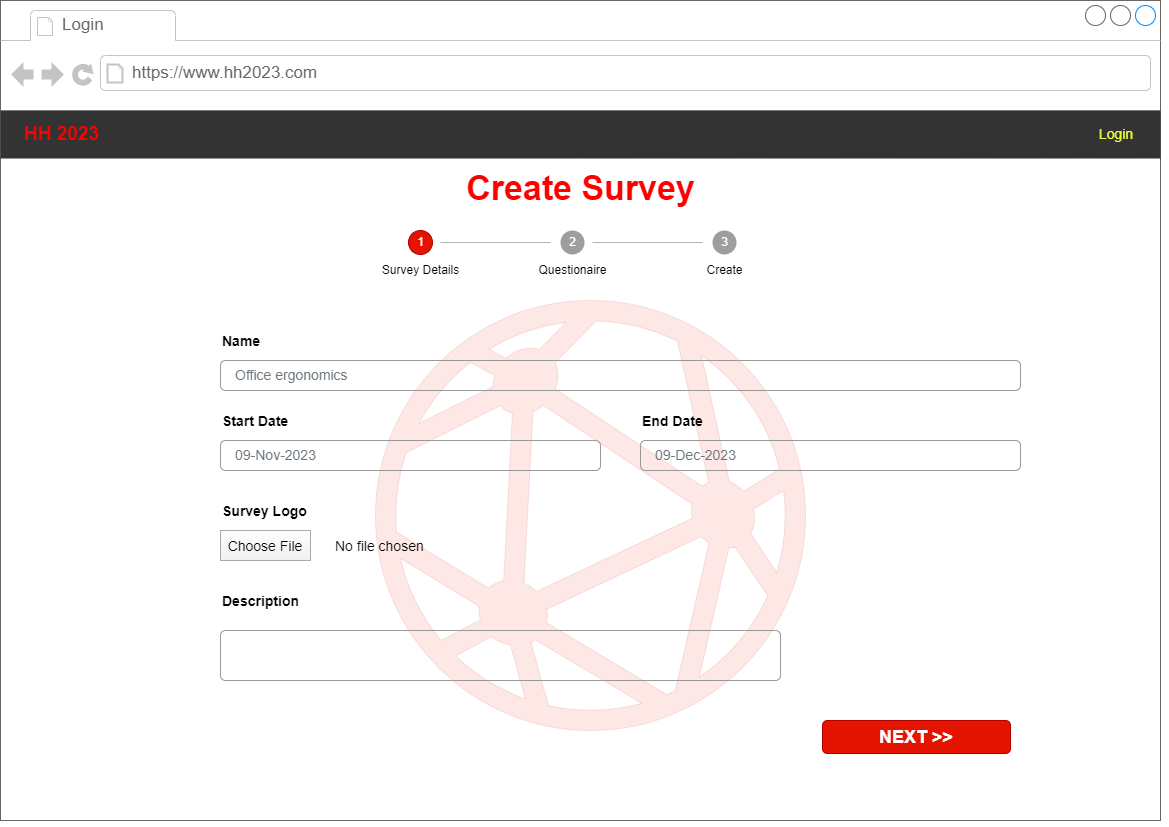

The diagram above was exported from draw.io. Its source (the exported page's mxGraphModel, read from the mxfile embedded in the PNG):
<mxGraphModel dx="1242" dy="822" grid="1" gridSize="10" guides="1" tooltips="1" connect="1" arrows="1" fold="1" page="1" pageScale="1" pageWidth="1169" pageHeight="827" math="0" shadow="0">
  <root>
    <mxCell id="0" />
    <mxCell id="1" parent="0" />
    <mxCell id="XoGYOiqfx8qt8Q36udEH-1" value="" style="strokeWidth=1;shadow=0;dashed=0;align=left;html=1;shape=mxgraph.mockup.containers.browserWindow;rSize=0;strokeColor=#666666;strokeColor2=#008cff;strokeColor3=#c4c4c4;mainText=,;recursiveResize=0;" parent="1" vertex="1">
      <mxGeometry width="1160" height="820" as="geometry" />
    </mxCell>
    <mxCell id="XoGYOiqfx8qt8Q36udEH-2" value="Login" style="strokeWidth=1;shadow=0;dashed=0;align=center;html=1;shape=mxgraph.mockup.containers.anchor;fontSize=17;fontColor=#666666;align=left;whiteSpace=wrap;" parent="XoGYOiqfx8qt8Q36udEH-1" vertex="1">
      <mxGeometry x="60" y="12" width="150" height="26" as="geometry" />
    </mxCell>
    <mxCell id="XoGYOiqfx8qt8Q36udEH-3" value="https://www.hh2023.com" style="strokeWidth=1;shadow=0;dashed=0;align=center;html=1;shape=mxgraph.mockup.containers.anchor;rSize=0;fontSize=17;fontColor=#666666;align=left;" parent="XoGYOiqfx8qt8Q36udEH-1" vertex="1">
      <mxGeometry x="130" y="60" width="250" height="26" as="geometry" />
    </mxCell>
    <mxCell id="XoGYOiqfx8qt8Q36udEH-24" value="" style="html=1;aspect=fixed;strokeColor=#B20000;shadow=0;fillColor=#e51400;verticalAlign=top;labelPosition=center;verticalLabelPosition=bottom;shape=mxgraph.gcp2.network;fontColor=#ffffff;opacity=10;" parent="XoGYOiqfx8qt8Q36udEH-1" vertex="1">
      <mxGeometry x="375" y="300" width="430" height="430" as="geometry" />
    </mxCell>
    <mxCell id="XoGYOiqfx8qt8Q36udEH-25" value="&lt;b&gt;&lt;font style=&quot;font-size: 19px;&quot; color=&quot;#ff0000&quot;&gt;HH 2023&lt;/font&gt;&lt;/b&gt;" style="shape=rect;strokeColor=none;fillColor=#333333;fontColor=#FFFFFF;align=left;spacing=16;fontSize=13;spacingLeft=8;whiteSpace=wrap;html=1;" parent="XoGYOiqfx8qt8Q36udEH-1" vertex="1">
      <mxGeometry y="110" width="1160" height="48" as="geometry" />
    </mxCell>
    <mxCell id="XoGYOiqfx8qt8Q36udEH-26" value="Login" style="text;verticalAlign=middle;align=center;fontColor=#EEFF41;fontSize=14;resizeHeight=1;whiteSpace=wrap;html=1;" parent="XoGYOiqfx8qt8Q36udEH-25" vertex="1">
      <mxGeometry x="1" width="88" height="48" relative="1" as="geometry">
        <mxPoint x="-88" as="offset" />
      </mxGeometry>
    </mxCell>
    <mxCell id="FRqryJ8z9L4HBqqZcY_s-2" value="Create Survey" style="text;strokeColor=none;fillColor=none;html=1;fontSize=34;fontStyle=1;verticalAlign=middle;align=center;fontColor=#FF0000;" parent="XoGYOiqfx8qt8Q36udEH-1" vertex="1">
      <mxGeometry x="440" y="158" width="280" height="60" as="geometry" />
    </mxCell>
    <mxCell id="FRqryJ8z9L4HBqqZcY_s-4" value="Name" style="fillColor=none;strokeColor=none;align=left;fontSize=14;fontStyle=1" parent="XoGYOiqfx8qt8Q36udEH-1" vertex="1">
      <mxGeometry x="220" y="320" width="260" height="40" as="geometry" />
    </mxCell>
    <mxCell id="FRqryJ8z9L4HBqqZcY_s-5" value="Office ergonomics" style="html=1;shadow=0;dashed=0;shape=mxgraph.bootstrap.rrect;rSize=5;fillColor=none;strokeColor=#999999;align=left;spacing=15;fontSize=14;fontColor=#6C767D;" parent="XoGYOiqfx8qt8Q36udEH-1" vertex="1">
      <mxGeometry width="800" height="30" relative="1" as="geometry">
        <mxPoint x="220" y="360" as="offset" />
      </mxGeometry>
    </mxCell>
    <mxCell id="FRqryJ8z9L4HBqqZcY_s-6" value="Start Date" style="fillColor=none;strokeColor=none;align=left;fontSize=14;fontStyle=1" parent="XoGYOiqfx8qt8Q36udEH-1" vertex="1">
      <mxGeometry width="260" height="40" relative="1" as="geometry">
        <mxPoint x="220" y="400" as="offset" />
      </mxGeometry>
    </mxCell>
    <mxCell id="FRqryJ8z9L4HBqqZcY_s-7" value="09-Nov-2023" style="html=1;shadow=0;dashed=0;shape=mxgraph.bootstrap.rrect;rSize=5;fillColor=none;strokeColor=#999999;align=left;spacing=15;fontSize=14;fontColor=#6C767D;" parent="XoGYOiqfx8qt8Q36udEH-1" vertex="1">
      <mxGeometry width="380" height="30" relative="1" as="geometry">
        <mxPoint x="220" y="440" as="offset" />
      </mxGeometry>
    </mxCell>
    <mxCell id="FRqryJ8z9L4HBqqZcY_s-18" value="Description" style="fillColor=none;strokeColor=none;align=left;fontSize=14;fontStyle=1" parent="XoGYOiqfx8qt8Q36udEH-1" vertex="1">
      <mxGeometry width="260" height="40" relative="1" as="geometry">
        <mxPoint x="220" y="580" as="offset" />
      </mxGeometry>
    </mxCell>
    <mxCell id="FRqryJ8z9L4HBqqZcY_s-19" value="" style="html=1;shadow=0;dashed=0;shape=mxgraph.bootstrap.rrect;rSize=5;fillColor=none;strokeColor=#999999;align=left;spacing=15;fontSize=14;fontColor=#6C767D;" parent="XoGYOiqfx8qt8Q36udEH-1" vertex="1">
      <mxGeometry width="560" height="50" relative="1" as="geometry">
        <mxPoint x="220" y="630" as="offset" />
      </mxGeometry>
    </mxCell>
    <mxCell id="FRqryJ8z9L4HBqqZcY_s-20" value="End Date" style="fillColor=none;strokeColor=none;align=left;fontSize=14;fontStyle=1" parent="XoGYOiqfx8qt8Q36udEH-1" vertex="1">
      <mxGeometry x="640" y="400" width="260" height="40" as="geometry" />
    </mxCell>
    <mxCell id="FRqryJ8z9L4HBqqZcY_s-21" value="09-Dec-2023" style="html=1;shadow=0;dashed=0;shape=mxgraph.bootstrap.rrect;rSize=5;fillColor=none;strokeColor=#999999;align=left;spacing=15;fontSize=14;fontColor=#6C767D;" parent="XoGYOiqfx8qt8Q36udEH-1" vertex="1">
      <mxGeometry x="640" y="440" width="380" height="30" as="geometry" />
    </mxCell>
    <mxCell id="FRqryJ8z9L4HBqqZcY_s-23" value="Choose File" style="fillColor=#FEFEFE;strokeColor=#AAAAAA;fontSize=14;gradientColor=#F0F0F0;" parent="XoGYOiqfx8qt8Q36udEH-1" vertex="1">
      <mxGeometry x="220" y="530" width="90" height="30" as="geometry" />
    </mxCell>
    <mxCell id="FRqryJ8z9L4HBqqZcY_s-24" value="No file chosen" style="fillColor=none;strokeColor=none;align=left;fontSize=14;spacing=5;" parent="XoGYOiqfx8qt8Q36udEH-1" vertex="1">
      <mxGeometry x="330" y="530" width="100" height="30" as="geometry" />
    </mxCell>
    <mxCell id="FRqryJ8z9L4HBqqZcY_s-22" value="Survey Logo" style="fillColor=none;strokeColor=none;align=left;fontSize=14;fontStyle=1" parent="XoGYOiqfx8qt8Q36udEH-1" vertex="1">
      <mxGeometry x="220" y="490" width="150" height="40" as="geometry" />
    </mxCell>
    <mxCell id="FRqryJ8z9L4HBqqZcY_s-26" value="NEXT &amp;gt;&amp;gt;" style="rounded=1;fillColor=#e51400;strokeColor=#B20000;html=1;whiteSpace=wrap;fontColor=#ffffff;align=center;verticalAlign=middle;fontStyle=1;fontSize=18;sketch=0;" parent="XoGYOiqfx8qt8Q36udEH-1" vertex="1">
      <mxGeometry x="822" y="720" width="188" height="33" as="geometry" />
    </mxCell>
    <mxCell id="FRqryJ8z9L4HBqqZcY_s-38" value="1" style="shape=ellipse;fontSize=12;strokeColor=#B20000;fillColor=#e51400;fontColor=#ffffff;align=center;verticalAlign=middle;html=1;" parent="XoGYOiqfx8qt8Q36udEH-1" vertex="1">
      <mxGeometry x="408" y="230" width="24" height="24" as="geometry" />
    </mxCell>
    <mxCell id="FRqryJ8z9L4HBqqZcY_s-39" value="Survey Details" style="shape=rect;fontColor=#4d4d4dlfontSize=13;strokeColor=none;fillColor=none;html=1;" parent="XoGYOiqfx8qt8Q36udEH-1" vertex="1">
      <mxGeometry x="370" y="260" width="100" height="20" as="geometry" />
    </mxCell>
    <mxCell id="FRqryJ8z9L4HBqqZcY_s-40" value="" style="shape=line;strokeColor=#b3b3b3;" parent="XoGYOiqfx8qt8Q36udEH-1" vertex="1">
      <mxGeometry x="440" y="237" width="110" height="10" as="geometry" />
    </mxCell>
    <mxCell id="FRqryJ8z9L4HBqqZcY_s-41" value="2" style="shape=ellipse;fontSize=12;strokeColor=none;fillColor=#9e9e9e;fontColor=#ffffff;align=center;verticalAlign=middle;html=1;" parent="XoGYOiqfx8qt8Q36udEH-1" vertex="1">
      <mxGeometry x="560" y="230" width="24" height="24" as="geometry" />
    </mxCell>
    <mxCell id="FRqryJ8z9L4HBqqZcY_s-42" value="Questionaire" style="shape=rect;fontColor=#4d4d4dlfontSize=13;strokeColor=none;fillColor=none;html=1;" parent="XoGYOiqfx8qt8Q36udEH-1" vertex="1">
      <mxGeometry x="522" y="260" width="100" height="20" as="geometry" />
    </mxCell>
    <mxCell id="FRqryJ8z9L4HBqqZcY_s-43" value="" style="shape=line;strokeColor=#b3b3b3;" parent="XoGYOiqfx8qt8Q36udEH-1" vertex="1">
      <mxGeometry x="592" y="237" width="110" height="10" as="geometry" />
    </mxCell>
    <mxCell id="FRqryJ8z9L4HBqqZcY_s-44" value="3" style="shape=ellipse;fontSize=12;strokeColor=none;fillColor=#9e9e9e;fontColor=#ffffff;html=1;" parent="XoGYOiqfx8qt8Q36udEH-1" vertex="1">
      <mxGeometry x="712" y="230" width="24" height="24" as="geometry" />
    </mxCell>
    <mxCell id="FRqryJ8z9L4HBqqZcY_s-45" value="Create" style="shape=rect;fontColor=#4d4d4dlfontSize=13;strokeColor=none;fillColor=none;align=center;verticalAlign=middle;html=1;" parent="XoGYOiqfx8qt8Q36udEH-1" vertex="1">
      <mxGeometry x="674" y="260" width="100" height="20" as="geometry" />
    </mxCell>
  </root>
</mxGraphModel>